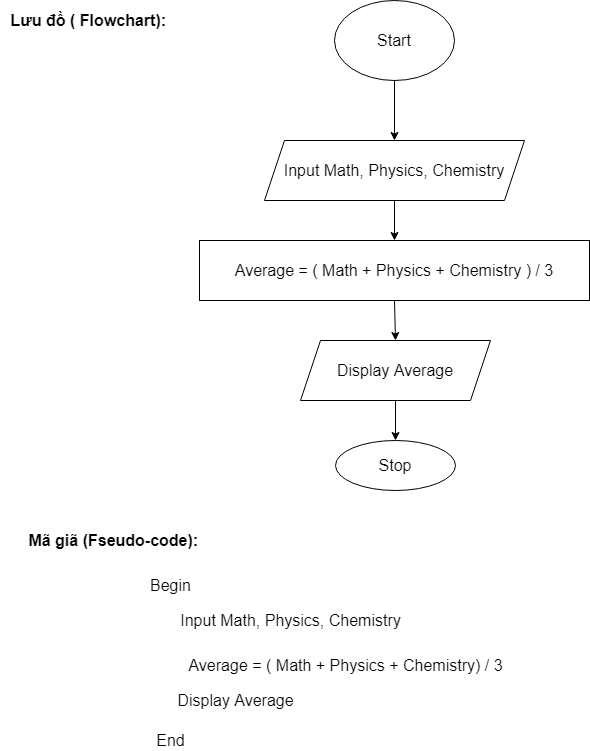

The diagram above was exported from draw.io. Its source (the exported page's mxGraphModel, read from the mxfile embedded in the PNG):
<mxGraphModel dx="1102" dy="554" grid="1" gridSize="10" guides="1" tooltips="1" connect="1" arrows="1" fold="1" page="1" pageScale="1" pageWidth="827" pageHeight="1169" math="0" shadow="0">
  <root>
    <mxCell id="0" />
    <mxCell id="1" parent="0" />
    <mxCell id="hbItCycrD5kYDdmUpzRw-1" value="&lt;font style=&quot;font-size: 16px&quot;&gt;Start&lt;/font&gt;" style="ellipse;whiteSpace=wrap;html=1;" vertex="1" parent="1">
      <mxGeometry x="354" y="10" width="120" height="80" as="geometry" />
    </mxCell>
    <mxCell id="hbItCycrD5kYDdmUpzRw-2" value="" style="endArrow=classic;html=1;rounded=0;exitX=0.5;exitY=1;exitDx=0;exitDy=0;" edge="1" parent="1" source="hbItCycrD5kYDdmUpzRw-1">
      <mxGeometry width="50" height="50" relative="1" as="geometry">
        <mxPoint x="390" y="340" as="sourcePoint" />
        <mxPoint x="414" y="150" as="targetPoint" />
      </mxGeometry>
    </mxCell>
    <mxCell id="hbItCycrD5kYDdmUpzRw-3" value="&lt;font style=&quot;font-size: 16px&quot;&gt;Input Math, Physics, Chemistry&lt;/font&gt;" style="shape=parallelogram;perimeter=parallelogramPerimeter;whiteSpace=wrap;html=1;fixedSize=1;" vertex="1" parent="1">
      <mxGeometry x="284" y="150" width="260" height="60" as="geometry" />
    </mxCell>
    <mxCell id="hbItCycrD5kYDdmUpzRw-6" value="" style="endArrow=classic;html=1;rounded=0;exitX=0.5;exitY=1;exitDx=0;exitDy=0;" edge="1" parent="1">
      <mxGeometry width="50" height="50" relative="1" as="geometry">
        <mxPoint x="414" y="210" as="sourcePoint" />
        <mxPoint x="414" y="250" as="targetPoint" />
      </mxGeometry>
    </mxCell>
    <mxCell id="hbItCycrD5kYDdmUpzRw-17" value="" style="endArrow=classic;html=1;rounded=0;" edge="1" parent="1">
      <mxGeometry width="50" height="50" relative="1" as="geometry">
        <mxPoint x="415" y="410" as="sourcePoint" />
        <mxPoint x="415" y="450" as="targetPoint" />
      </mxGeometry>
    </mxCell>
    <mxCell id="hbItCycrD5kYDdmUpzRw-18" value="&lt;font style=&quot;font-size: 16px&quot;&gt;Stop&lt;/font&gt;" style="ellipse;whiteSpace=wrap;html=1;" vertex="1" parent="1">
      <mxGeometry x="355" y="450" width="120" height="50" as="geometry" />
    </mxCell>
    <mxCell id="hbItCycrD5kYDdmUpzRw-21" value="&lt;b&gt;Lưu đồ ( Flowchart):&amp;nbsp;&lt;/b&gt;" style="text;html=1;align=center;verticalAlign=middle;resizable=0;points=[];autosize=1;strokeColor=none;fillColor=none;fontSize=16;" vertex="1" parent="1">
      <mxGeometry x="20" y="20" width="180" height="20" as="geometry" />
    </mxCell>
    <mxCell id="hbItCycrD5kYDdmUpzRw-22" value="&lt;b&gt;Mã giã (Fseudo-code):&amp;nbsp;&lt;/b&gt;" style="text;html=1;align=center;verticalAlign=middle;resizable=0;points=[];autosize=1;strokeColor=none;fillColor=none;fontSize=16;" vertex="1" parent="1">
      <mxGeometry x="40" y="540" width="190" height="20" as="geometry" />
    </mxCell>
    <mxCell id="hbItCycrD5kYDdmUpzRw-23" value="Begin&lt;br&gt;" style="text;html=1;align=center;verticalAlign=middle;resizable=0;points=[];autosize=1;strokeColor=none;fillColor=none;fontSize=16;" vertex="1" parent="1">
      <mxGeometry x="160" y="585" width="60" height="20" as="geometry" />
    </mxCell>
    <mxCell id="hbItCycrD5kYDdmUpzRw-24" value="Input Math, Physics, Chemistry" style="text;html=1;align=center;verticalAlign=middle;resizable=0;points=[];autosize=1;strokeColor=none;fillColor=none;fontSize=16;" vertex="1" parent="1">
      <mxGeometry x="190" y="620" width="240" height="20" as="geometry" />
    </mxCell>
    <mxCell id="hbItCycrD5kYDdmUpzRw-25" value="Average = ( Math + Physics + Chemistry) / 3" style="text;html=1;align=center;verticalAlign=middle;resizable=0;points=[];autosize=1;strokeColor=none;fillColor=none;fontSize=16;" vertex="1" parent="1">
      <mxGeometry x="200" y="665" width="330" height="20" as="geometry" />
    </mxCell>
    <mxCell id="hbItCycrD5kYDdmUpzRw-26" value="Display Average" style="text;html=1;align=center;verticalAlign=middle;resizable=0;points=[];autosize=1;strokeColor=none;fillColor=none;fontSize=16;" vertex="1" parent="1">
      <mxGeometry x="190" y="700" width="130" height="20" as="geometry" />
    </mxCell>
    <mxCell id="hbItCycrD5kYDdmUpzRw-30" value="End" style="text;html=1;align=center;verticalAlign=middle;resizable=0;points=[];autosize=1;strokeColor=none;fillColor=none;fontSize=16;" vertex="1" parent="1">
      <mxGeometry x="170" y="740" width="40" height="20" as="geometry" />
    </mxCell>
    <mxCell id="hbItCycrD5kYDdmUpzRw-31" value="Average = ( Math + Physics + Chemistry ) / 3" style="rounded=0;whiteSpace=wrap;html=1;fontSize=16;" vertex="1" parent="1">
      <mxGeometry x="219" y="250" width="390" height="60" as="geometry" />
    </mxCell>
    <mxCell id="hbItCycrD5kYDdmUpzRw-32" value="&lt;font style=&quot;font-size: 16px&quot;&gt;Display Average&lt;/font&gt;" style="shape=parallelogram;perimeter=parallelogramPerimeter;whiteSpace=wrap;html=1;fixedSize=1;" vertex="1" parent="1">
      <mxGeometry x="320" y="350" width="190" height="60" as="geometry" />
    </mxCell>
    <mxCell id="hbItCycrD5kYDdmUpzRw-33" value="" style="endArrow=classic;html=1;rounded=0;exitX=0.5;exitY=1;exitDx=0;exitDy=0;entryX=0.5;entryY=0;entryDx=0;entryDy=0;" edge="1" parent="1" source="hbItCycrD5kYDdmUpzRw-31" target="hbItCycrD5kYDdmUpzRw-32">
      <mxGeometry width="50" height="50" relative="1" as="geometry">
        <mxPoint x="424" y="220" as="sourcePoint" />
        <mxPoint x="424" y="260" as="targetPoint" />
      </mxGeometry>
    </mxCell>
  </root>
</mxGraphModel>